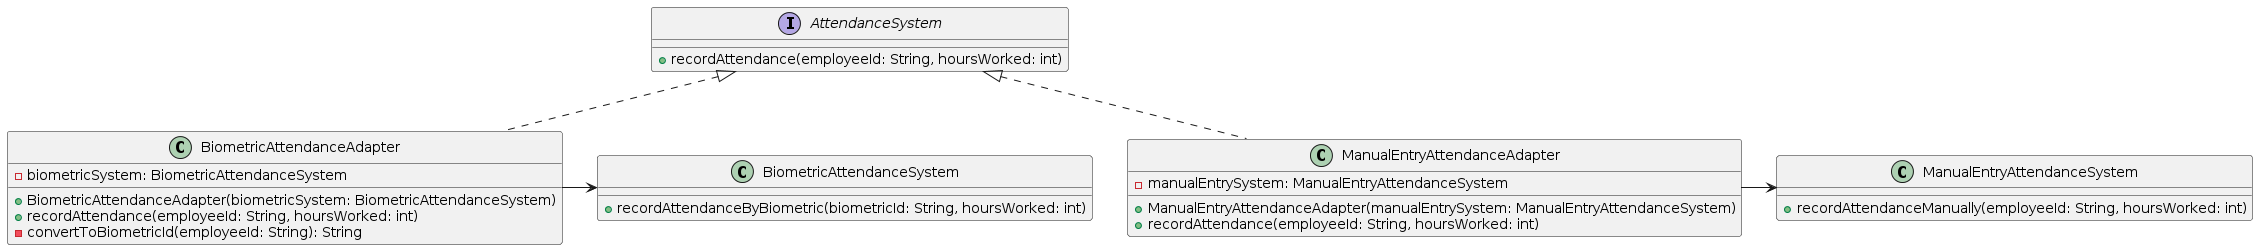

The diagram above was rendered by PlantUML. Its source (embedded in the PNG):
@startuml
interface AttendanceSystem {
    +recordAttendance(employeeId: String, hoursWorked: int)
}

class BiometricAttendanceSystem {
    +recordAttendanceByBiometric(biometricId: String, hoursWorked: int)
}

class BiometricAttendanceAdapter {
    -biometricSystem: BiometricAttendanceSystem
    +BiometricAttendanceAdapter(biometricSystem: BiometricAttendanceSystem)
    +recordAttendance(employeeId: String, hoursWorked: int)
    -convertToBiometricId(employeeId: String): String
}

class ManualEntryAttendanceSystem {
    +recordAttendanceManually(employeeId: String, hoursWorked: int)
}

class ManualEntryAttendanceAdapter {
    -manualEntrySystem: ManualEntryAttendanceSystem
    +ManualEntryAttendanceAdapter(manualEntrySystem: ManualEntryAttendanceSystem)
    +recordAttendance(employeeId: String, hoursWorked: int)
}

AttendanceSystem <|.. BiometricAttendanceAdapter
AttendanceSystem <|.. ManualEntryAttendanceAdapter

BiometricAttendanceAdapter -right-> BiometricAttendanceSystem
ManualEntryAttendanceAdapter -right-> ManualEntryAttendanceSystem
@enduml